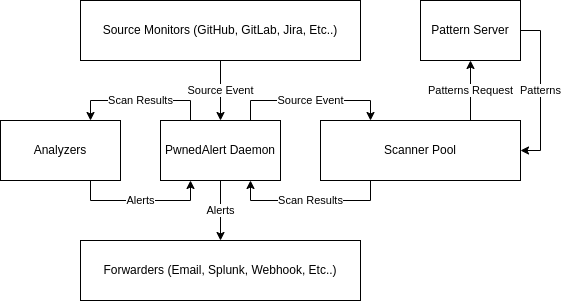

The diagram above was exported from draw.io. Its source (the exported page's mxGraphModel, read from the mxfile embedded in the PNG):
<mxGraphModel dx="1434" dy="800" grid="1" gridSize="10" guides="1" tooltips="1" connect="1" arrows="1" fold="1" page="1" pageScale="1" pageWidth="850" pageHeight="1100" math="0" shadow="0">
  <root>
    <mxCell id="0" />
    <mxCell id="1" parent="0" />
    <mxCell id="7JvirAZWeiCpIkFWJVq3-3" value="Source Event" style="edgeStyle=orthogonalEdgeStyle;rounded=0;orthogonalLoop=1;jettySize=auto;html=1;exitX=0.5;exitY=1;exitDx=0;exitDy=0;entryX=0.5;entryY=0;entryDx=0;entryDy=0;" parent="1" source="7JvirAZWeiCpIkFWJVq3-1" target="7JvirAZWeiCpIkFWJVq3-2" edge="1">
      <mxGeometry relative="1" as="geometry" />
    </mxCell>
    <mxCell id="7JvirAZWeiCpIkFWJVq3-1" value="Source Monitors (GitHub, GitLab, Jira, Etc..)" style="rounded=0;whiteSpace=wrap;html=1;" parent="1" vertex="1">
      <mxGeometry x="280" y="80" width="280" height="60" as="geometry" />
    </mxCell>
    <mxCell id="7JvirAZWeiCpIkFWJVq3-8" value="Source Event" style="edgeStyle=orthogonalEdgeStyle;rounded=0;orthogonalLoop=1;jettySize=auto;html=1;exitX=0.75;exitY=0;exitDx=0;exitDy=0;entryX=0.25;entryY=0;entryDx=0;entryDy=0;" parent="1" source="7JvirAZWeiCpIkFWJVq3-2" target="7JvirAZWeiCpIkFWJVq3-5" edge="1">
      <mxGeometry relative="1" as="geometry" />
    </mxCell>
    <mxCell id="7JvirAZWeiCpIkFWJVq3-12" value="Scan Results" style="edgeStyle=orthogonalEdgeStyle;rounded=0;orthogonalLoop=1;jettySize=auto;html=1;exitX=0.25;exitY=0;exitDx=0;exitDy=0;entryX=0.75;entryY=0;entryDx=0;entryDy=0;" parent="1" source="7JvirAZWeiCpIkFWJVq3-2" target="7JvirAZWeiCpIkFWJVq3-10" edge="1">
      <mxGeometry relative="1" as="geometry" />
    </mxCell>
    <mxCell id="7JvirAZWeiCpIkFWJVq3-15" value="Alerts" style="edgeStyle=orthogonalEdgeStyle;rounded=0;orthogonalLoop=1;jettySize=auto;html=1;exitX=0.5;exitY=1;exitDx=0;exitDy=0;entryX=0.5;entryY=0;entryDx=0;entryDy=0;" parent="1" source="7JvirAZWeiCpIkFWJVq3-2" target="7JvirAZWeiCpIkFWJVq3-14" edge="1">
      <mxGeometry relative="1" as="geometry" />
    </mxCell>
    <mxCell id="7JvirAZWeiCpIkFWJVq3-2" value="PwnedAlert Daemon" style="rounded=0;whiteSpace=wrap;html=1;" parent="1" vertex="1">
      <mxGeometry x="360" y="200" width="120" height="60" as="geometry" />
    </mxCell>
    <mxCell id="th1wNPSu0WnBer4uTr6I-2" value="Patterns" style="edgeStyle=orthogonalEdgeStyle;rounded=0;orthogonalLoop=1;jettySize=auto;html=1;exitX=1;exitY=0.5;exitDx=0;exitDy=0;entryX=1;entryY=0.5;entryDx=0;entryDy=0;" parent="1" source="7JvirAZWeiCpIkFWJVq3-4" target="7JvirAZWeiCpIkFWJVq3-5" edge="1">
      <mxGeometry relative="1" as="geometry" />
    </mxCell>
    <mxCell id="7JvirAZWeiCpIkFWJVq3-4" value="Pattern Server" style="rounded=0;whiteSpace=wrap;html=1;" parent="1" vertex="1">
      <mxGeometry x="620" y="80" width="100" height="60" as="geometry" />
    </mxCell>
    <mxCell id="7JvirAZWeiCpIkFWJVq3-9" value="Scan Results" style="edgeStyle=orthogonalEdgeStyle;rounded=0;orthogonalLoop=1;jettySize=auto;html=1;exitX=0.25;exitY=1;exitDx=0;exitDy=0;entryX=0.75;entryY=1;entryDx=0;entryDy=0;" parent="1" source="7JvirAZWeiCpIkFWJVq3-5" target="7JvirAZWeiCpIkFWJVq3-2" edge="1">
      <mxGeometry relative="1" as="geometry" />
    </mxCell>
    <mxCell id="th1wNPSu0WnBer4uTr6I-3" value="Patterns Request" style="edgeStyle=orthogonalEdgeStyle;rounded=0;orthogonalLoop=1;jettySize=auto;html=1;exitX=0.75;exitY=0;exitDx=0;exitDy=0;entryX=0.5;entryY=1;entryDx=0;entryDy=0;" parent="1" source="7JvirAZWeiCpIkFWJVq3-5" target="7JvirAZWeiCpIkFWJVq3-4" edge="1">
      <mxGeometry relative="1" as="geometry" />
    </mxCell>
    <mxCell id="7JvirAZWeiCpIkFWJVq3-5" value="Scanner Pool" style="rounded=0;whiteSpace=wrap;html=1;" parent="1" vertex="1">
      <mxGeometry x="520" y="200" width="200" height="60" as="geometry" />
    </mxCell>
    <mxCell id="7JvirAZWeiCpIkFWJVq3-13" value="Alerts" style="edgeStyle=orthogonalEdgeStyle;rounded=0;orthogonalLoop=1;jettySize=auto;html=1;exitX=0.75;exitY=1;exitDx=0;exitDy=0;entryX=0.25;entryY=1;entryDx=0;entryDy=0;" parent="1" source="7JvirAZWeiCpIkFWJVq3-10" target="7JvirAZWeiCpIkFWJVq3-2" edge="1">
      <mxGeometry relative="1" as="geometry" />
    </mxCell>
    <mxCell id="7JvirAZWeiCpIkFWJVq3-10" value="Analyzers" style="rounded=0;whiteSpace=wrap;html=1;" parent="1" vertex="1">
      <mxGeometry x="200" y="200" width="120" height="60" as="geometry" />
    </mxCell>
    <mxCell id="7JvirAZWeiCpIkFWJVq3-14" value="Forwarders (Email, Splunk, Webhook, Etc..)" style="rounded=0;whiteSpace=wrap;html=1;" parent="1" vertex="1">
      <mxGeometry x="280" y="320" width="280" height="60" as="geometry" />
    </mxCell>
  </root>
</mxGraphModel>